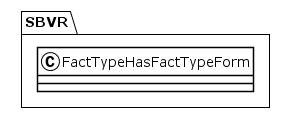

The diagram above was rendered by PlantUML. Its source (embedded in the PNG):
@startuml
!theme plain
package SBVR {
class FactTypeHasFactTypeForm {
}
}
@enduml